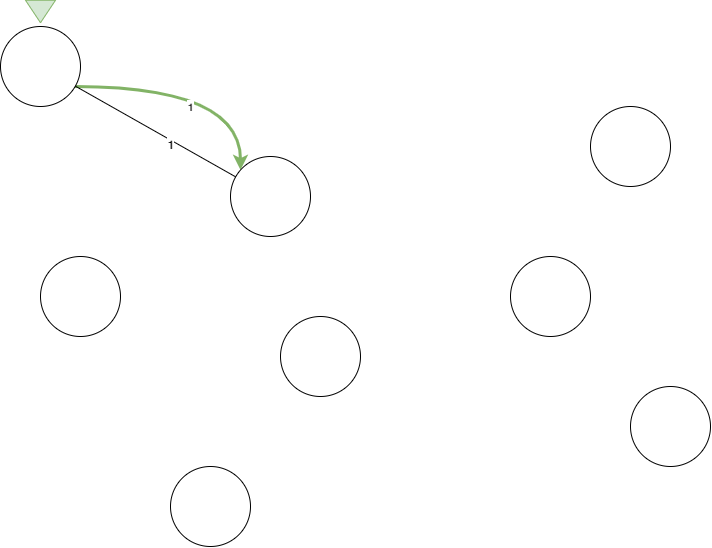

The diagram above was exported from draw.io. Its source (the exported page's mxGraphModel, read from the mxfile embedded in the PNG):
<mxGraphModel dx="2166" dy="1309" grid="1" gridSize="10" guides="1" tooltips="1" connect="1" arrows="1" fold="1" page="1" pageScale="1" pageWidth="1169" pageHeight="827" math="0" shadow="0">
  <root>
    <mxCell id="0" />
    <mxCell id="1" parent="0" />
    <mxCell id="2" value="" style="ellipse;whiteSpace=wrap;html=1;aspect=fixed;" vertex="1" parent="1">
      <mxGeometry x="1230" y="580" width="80" height="80" as="geometry" />
    </mxCell>
    <mxCell id="3" value="" style="ellipse;whiteSpace=wrap;html=1;aspect=fixed;" vertex="1" parent="1">
      <mxGeometry x="1580" y="650" width="80" height="80" as="geometry" />
    </mxCell>
    <mxCell id="4" value="" style="ellipse;whiteSpace=wrap;html=1;aspect=fixed;" vertex="1" parent="1">
      <mxGeometry x="1120" y="730" width="80" height="80" as="geometry" />
    </mxCell>
    <mxCell id="5" value="" style="ellipse;whiteSpace=wrap;html=1;aspect=fixed;" vertex="1" parent="1">
      <mxGeometry x="1460" y="520" width="80" height="80" as="geometry" />
    </mxCell>
    <mxCell id="6" value="1" style="edgeStyle=orthogonalEdgeStyle;rounded=0;orthogonalLoop=1;jettySize=auto;html=1;fillColor=#d5e8d4;strokeColor=#82b366;strokeWidth=3;curved=1;" edge="1" source="7" target="8" parent="1">
      <mxGeometry x="-0.0731" y="-20" relative="1" as="geometry">
        <Array as="points">
          <mxPoint x="1190" y="350" />
        </Array>
        <mxPoint as="offset" />
      </mxGeometry>
    </mxCell>
    <mxCell id="7" value="" style="ellipse;whiteSpace=wrap;html=1;aspect=fixed;" vertex="1" parent="1">
      <mxGeometry x="950" y="290" width="80" height="80" as="geometry" />
    </mxCell>
    <mxCell id="8" value="" style="ellipse;whiteSpace=wrap;html=1;aspect=fixed;" vertex="1" parent="1">
      <mxGeometry x="1180" y="420" width="80" height="80" as="geometry" />
    </mxCell>
    <mxCell id="9" value="" style="ellipse;whiteSpace=wrap;html=1;aspect=fixed;" vertex="1" parent="1">
      <mxGeometry x="990" y="520" width="80" height="80" as="geometry" />
    </mxCell>
    <mxCell id="10" value="" style="ellipse;whiteSpace=wrap;html=1;aspect=fixed;" vertex="1" parent="1">
      <mxGeometry x="1540" y="370" width="80" height="80" as="geometry" />
    </mxCell>
    <mxCell id="11" value="" style="endArrow=none;html=1;" edge="1" source="7" target="8" parent="1">
      <mxGeometry width="50" height="50" relative="1" as="geometry">
        <mxPoint x="1060" y="390" as="sourcePoint" />
        <mxPoint x="1110" y="340" as="targetPoint" />
      </mxGeometry>
    </mxCell>
    <mxCell id="12" value="1" style="text;html=1;resizable=0;points=[];align=center;verticalAlign=middle;labelBackgroundColor=#ffffff;" vertex="1" connectable="0" parent="11">
      <mxGeometry x="0.1965" y="-4" relative="1" as="geometry">
        <mxPoint as="offset" />
      </mxGeometry>
    </mxCell>
    <mxCell id="13" value="" style="triangle;whiteSpace=wrap;html=1;rotation=90;fillColor=#d5e8d4;strokeColor=#82b366;" vertex="1" parent="1">
      <mxGeometry x="978.75" y="260" width="22.5" height="30" as="geometry" />
    </mxCell>
  </root>
</mxGraphModel>